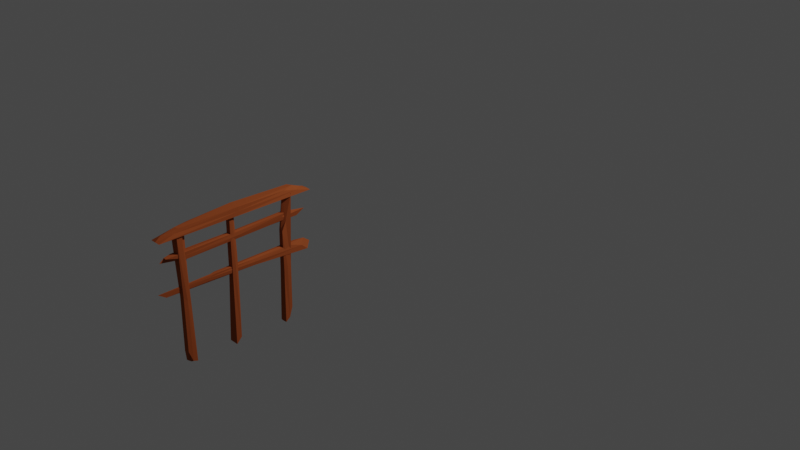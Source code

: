 # Source: Fence.blend  (saved by Blender 2.81.16; exported with 4.5.12 LTS)
import bpy
from mathutils import Matrix  # noqa: F401  (used for matrix-valued properties, if any)

bpy.ops.wm.read_factory_settings(use_empty=True)
scene = bpy.context.scene
scene.name = 'Scene'

# ---- collections
col_collection = bpy.data.collections.new('Collection'); scene.collection.children.link(col_collection)

# ---- materials (node trees are filled in below, after node groups)
mat_material = bpy.data.materials.new('Material')
mat_material.alpha_threshold = 0.0
mat_material.use_transparent_shadow = False
mat_material.diffuse_color = (0.3515, 0.08438, 0.02624, 1.0)
mat_material.line_color = (0.0, 0.0, 0.0, 1.0)
mat_material_001 = bpy.data.materials.new('Material.001')
mat_material_001.alpha_threshold = 0.0
mat_material_001.use_transparent_shadow = False
mat_material_001.diffuse_color = (0.3515, 0.08438, 0.02624, 1.0)
mat_material_001.line_color = (0.0, 0.0, 0.0, 1.0)
mat_material_003 = bpy.data.materials.new('Material.003')
mat_material_003.alpha_threshold = 0.0
mat_material_003.use_transparent_shadow = False
mat_material_003.diffuse_color = (0.3515, 0.08438, 0.02624, 1.0)
mat_material_003.line_color = (0.0, 0.0, 0.0, 1.0)
mat_material_002 = bpy.data.materials.new('Material.002')
mat_material_002.alpha_threshold = 0.0
mat_material_002.use_transparent_shadow = False
mat_material_002.diffuse_color = (0.3515, 0.08438, 0.02624, 1.0)
mat_material_002.line_color = (0.0, 0.0, 0.0, 1.0)
mat_material_004 = bpy.data.materials.new('Material.004')
mat_material_004.alpha_threshold = 0.0
mat_material_004.use_transparent_shadow = False
mat_material_004.diffuse_color = (0.3515, 0.08438, 0.02624, 1.0)
mat_material_004.line_color = (0.0, 0.0, 0.0, 1.0)
mat_material_005 = bpy.data.materials.new('Material.005')
mat_material_005.alpha_threshold = 0.0
mat_material_005.use_transparent_shadow = False
mat_material_005.diffuse_color = (0.3515, 0.08438, 0.02624, 1.0)
mat_material_005.line_color = (0.0, 0.0, 0.0, 1.0)

# ---- material node trees

# ---- world
world_world = bpy.data.worlds.new('World'); scene.world = world_world
world_world.use_nodes = True; world_world.node_tree.nodes.clear()
_N = world_world.node_tree.nodes; _L = world_world.node_tree.links
n0 = _N.new('ShaderNodeOutputWorld'); n0.name = 'World Output'; n0.location = (300, 300)
n1 = _N.new('ShaderNodeBackground'); n1.name = 'Background'; n1.location = (10, 300)
n1.inputs[0].default_value = (0.05088, 0.05088, 0.05088, 1.0)
_L.new(n1.outputs[0], n0.inputs[0])
n0.is_active_output = True
world_world.color = (0.05088, 0.05088, 0.05088)
world_world.use_sun_shadow = False
world_world.sun_shadow_jitter_overblur = 0.0

# ---- cameras
cam_camera = bpy.data.cameras.new('Camera')
cam_camera.clip_end = 100.0
cam_camera.ortho_scale = 7.314

# ---- lights
light_light = bpy.data.lights.new('Light', 'POINT')
light_light.transmission_factor = 0.0
light_light.energy = 1000.0
light_light.shadow_soft_size = 0.1
light_light.shadow_maximum_resolution = 0.006
light_light.use_absolute_resolution = True

# ---- meshes
me_cube = bpy.data.meshes.new('Cube')
me_cube.from_pydata([(0.05427, 0.06463, 0.7456), (0.03221, 0.03745, -0.4355), (0.03398, -0.03684, 0.384), (0.03751, -0.04681, -0.5728), (-0.05411, 0.06455, 0.7456), (-0.02665, 0.03866, -0.4477), (-0.02165, -0.02832, 0.3848), (-0.03676, -0.04644, -0.5727), (0.004966, 0.0385, -0.4526), (0.004244, -0.02984, 0.4044), (0.0004842, -0.04693, -0.5768), (0.0001101, 0.06716, 0.786), (0.03437, 0.04428, 0.03396), (-0.02708, -0.03301, -0.02027), (0.0279, -0.03101, -0.04973), (-0.0323, 0.04328, 0.04688), (0.0009889, 0.05266, 0.05009), (0.00131, -0.04134, -0.02016), (-0.0342, 0.002715, -0.5362), (0.03249, 0.007915, 0.4762), (-0.0287, 0.009531, 0.484), (0.03557, 0.002407, -0.5356), (0.001587, -0.0004151, -0.5604), (0.00194, 0.001945, 0.7492), (0.03646, 0.004515, -0.003775), (-0.03536, 0.003672, 0.01165), (0.03734, -1.262, 0.5477), (0.02931, -0.0145, 0.5591), (0.03071, -1.084, 0.4749), (0.0195, -0.04088, 0.4893), (-0.03028, -1.176, 0.5446), (-0.02532, -0.02368, 0.5576), (-0.02639, -1.088, 0.4746), (-0.01911, -0.05073, 0.4896), (0.002003, 0.03679, 0.5609), (0.002581, -1.102, 0.4732), (-3.91e-05, 0.1605, 0.4748), (0.002472, -1.26, 0.5485), (0.02962, -0.5223, 0.55), (-0.02452, -0.4628, 0.484), (0.0267, -0.4649, 0.4844), (-0.02524, -0.5088, 0.5484), (0.002066, -0.5172, 0.557), (0.00119, -0.4277, 0.4756), (-0.0235, -0.02537, 0.5226), (0.03279, -1.142, 0.5101), (-0.03, -1.14, 0.5093), (0.02505, -0.02134, 0.5237), (0.0004706, 0.2486, 0.5235), (0.00176, -1.308, 0.5083), (0.03277, -0.502, 0.5168), (-0.03032, -0.4969, 0.5161), (0.02148, -0.5425, 0.6263), (0.02706, -0.5444, -0.1586), (0.02879, -0.5966, 0.7292), (0.05027, -0.6255, -0.5618), (-0.02231, -0.535, 0.7055), (-0.02321, -0.545, -0.1647), (-0.02382, -0.5957, 0.7037), (-0.05027, -0.6255, -0.5618), (0.001778, -0.5438, -0.1698), (0.002528, -0.5978, 0.7405), (2.34e-09, -0.6255, -0.5618), (0.003635, -0.5338, 0.73), (0.02645, -0.5386, 0.3158), (-0.02845, -0.6004, 0.1582), (0.03016, -0.6007, 0.1632), (-0.02545, -0.5363, 0.2838), (0.001327, -0.5308, 0.2991), (0.000947, -0.6078, 0.1545), (-0.04579, -0.5673, -0.4977), (0.02845, -0.5629, 0.7239), (-0.02563, -0.562, 0.723), (0.04656, -0.5672, -0.507), (6.553e-05, -0.5667, -0.5583), (0.002542, -0.5634, 0.7642), (0.03481, -0.5667, 0.211), (-0.03368, -0.5662, 0.2051), (0.02506, -1.061, 0.4838), (0.03942, -1.045, -0.5558), (0.04296, -1.143, 0.7142), (0.03166, -1.128, -0.4351), (-0.02364, -1.062, 0.4787), (-0.03715, -1.046, -0.5569), (-0.0413, -1.144, 0.7202), (-0.02752, -1.129, -0.4424), (0.001381, -1.046, -0.5432), (0.0009465, -1.142, 0.7142), (0.003571, -1.137, -0.524), (0.0007866, -1.042, 0.7216), (0.03175, -1.053, 0.004447), (-0.0252, -1.124, 0.1121), (0.02792, -1.123, 0.1147), (-0.03005, -1.054, -0.009048), (0.0007116, -1.045, -0.001674), (0.001808, -1.131, 0.1043), (-0.03703, -1.091, -0.5443), (0.04243, -1.09, 0.7232), (-0.04167, -1.09, 0.7235), (0.03886, -1.091, -0.5399), (0.001423, -1.089, -0.5642), (0.0005104, -1.089, 0.7586), (0.03524, -1.089, 0.07558), (-0.03379, -1.09, 0.0664), (0.02387, -0.7719, 0.2273), (0.03282, 0.0563, 0.2156), (0.01978, -0.842, 0.1746), (0.04441, 0.2367, 0.1205), (-0.01911, -0.7669, 0.2232), (-0.02917, 0.13, 0.2175), (-0.01797, -0.8615, 0.1729), (-0.04474, 0.2333, 0.12), (0.005007, 0.222, 0.2238), (0.001927, -1.273, 0.1671), (0.0002867, 0.2737, 0.1149), (0.002393, -0.8186, 0.2276), (0.02326, -0.3561, 0.216), (-0.02537, -0.3732, 0.1562), (0.02729, -0.3656, 0.1561), (-0.02523, -0.3296, 0.2202), (0.001884, -0.3306, 0.227), (0.0009642, -0.4401, 0.1478), (-0.03994, 0.1819, 0.1771), (0.0225, -0.8526, 0.2044), (-0.0195, -0.8548, 0.2021), (0.04167, 0.1746, 0.176), (0.003004, 0.2937, 0.1711), (0.001855, -1.352, 0.2207), (0.03079, -0.3595, 0.189), (-0.02983, -0.3538, 0.1893), (0.04559, -1.121, 0.7929), (0.04084, 0.002038, 0.7878), (0.05859, -1.323, 0.7171), (0.05801, 0.2843, 0.716), (-0.0388, -0.9834, 0.7859), (-0.04605, 0.0955, 0.7921), (-0.05859, -1.323, 0.7171), (-0.058, 0.284, 0.716), (0.0004831, 0.1172, 0.7926), (2.728e-09, -1.323, 0.7171), (-4.11e-06, 0.2889, 0.7158), (-0.0009979, -1.128, 0.7927), (0.05859, -0.515, 0.8024), (-0.05859, -0.5151, 0.7164), (0.05859, -0.5151, 0.7164), (-0.05859, -0.515, 0.8024), (2.728e-09, -0.515, 0.8024), (2.728e-09, -0.5151, 0.7164), (-0.0479, 0.1324, 0.7574), (0.04775, -1.17, 0.7587), (-0.04706, -1.146, 0.7577), (0.04737, 0.1321, 0.7575), (-0.0006787, 0.2085, 0.7566), (-0.001176, -1.268, 0.7585), (0.05859, -0.5151, 0.7594), (-0.05859, -0.5151, 0.7594)], [], [(23, 20, 6, 9), (17, 9, 6, 13), (25, 20, 4, 15), (22, 21, 3, 10), (24, 19, 2, 14), (16, 11, 0, 12), (15, 4, 11, 16), (18, 22, 10, 7), (14, 2, 9, 17), (19, 23, 9, 2), (3, 14, 17, 10), (5, 15, 16, 8), (8, 16, 12, 1), (21, 24, 14, 3), (18, 25, 15, 5), (10, 17, 13, 7), (7, 13, 25, 18), (1, 12, 24, 21), (0, 11, 23, 19), (5, 8, 22, 18), (12, 0, 19, 24), (8, 1, 21, 22), (13, 6, 20, 25), (11, 4, 20, 23), (49, 46, 32, 35), (43, 35, 32, 39), (51, 46, 30, 41), (48, 47, 29, 36), (50, 45, 28, 40), (42, 37, 26, 38), (41, 30, 37, 42), (44, 48, 36, 33), (40, 28, 35, 43), (45, 49, 35, 28), (29, 40, 43, 36), (31, 41, 42, 34), (34, 42, 38, 27), (47, 50, 40, 29), (44, 51, 41, 31), (36, 43, 39, 33), (33, 39, 51, 44), (27, 38, 50, 47), (26, 37, 49, 45), (31, 34, 48, 44), (38, 26, 45, 50), (34, 27, 47, 48), (39, 32, 46, 51), (37, 30, 46, 49), (75, 72, 58, 61), (69, 61, 58, 65), (77, 72, 56, 67), (74, 73, 55, 62), (76, 71, 54, 66), (68, 63, 52, 64), (67, 56, 63, 68), (70, 74, 62, 59), (66, 54, 61, 69), (71, 75, 61, 54), (55, 66, 69, 62), (57, 67, 68, 60), (60, 68, 64, 53), (73, 76, 66, 55), (70, 77, 67, 57), (62, 69, 65, 59), (59, 65, 77, 70), (53, 64, 76, 73), (52, 63, 75, 71), (57, 60, 74, 70), (64, 52, 71, 76), (60, 53, 73, 74), (65, 58, 72, 77), (63, 56, 72, 75), (101, 98, 84, 87), (95, 87, 84, 91), (103, 98, 82, 93), (100, 99, 81, 88), (102, 97, 80, 92), (94, 89, 78, 90), (93, 82, 89, 94), (96, 100, 88, 85), (92, 80, 87, 95), (97, 101, 87, 80), (81, 92, 95, 88), (83, 93, 94, 86), (86, 94, 90, 79), (99, 102, 92, 81), (96, 103, 93, 83), (88, 95, 91, 85), (85, 91, 103, 96), (79, 90, 102, 99), (78, 89, 101, 97), (83, 86, 100, 96), (90, 78, 97, 102), (86, 79, 99, 100), (91, 84, 98, 103), (89, 82, 98, 101), (127, 124, 110, 113), (121, 113, 110, 117), (129, 124, 108, 119), (126, 125, 107, 114), (128, 123, 106, 118), (120, 115, 104, 116), (119, 108, 115, 120), (122, 126, 114, 111), (118, 106, 113, 121), (123, 127, 113, 106), (107, 118, 121, 114), (109, 119, 120, 112), (112, 120, 116, 105), (125, 128, 118, 107), (122, 129, 119, 109), (114, 121, 117, 111), (111, 117, 129, 122), (105, 116, 128, 125), (104, 115, 127, 123), (109, 112, 126, 122), (116, 104, 123, 128), (112, 105, 125, 126), (117, 110, 124, 129), (115, 108, 124, 127), (153, 150, 136, 139), (147, 139, 136, 143), (155, 150, 134, 145), (152, 151, 133, 140), (154, 149, 132, 144), (146, 141, 130, 142), (145, 134, 141, 146), (148, 152, 140, 137), (144, 132, 139, 147), (149, 153, 139, 132), (133, 144, 147, 140), (135, 145, 146, 138), (138, 146, 142, 131), (151, 154, 144, 133), (148, 155, 145, 135), (140, 147, 143, 137), (137, 143, 155, 148), (131, 142, 154, 151), (130, 141, 153, 149), (135, 138, 152, 148), (142, 130, 149, 154), (138, 131, 151, 152), (143, 136, 150, 155), (141, 134, 150, 153)])
me_cube.polygons.foreach_set('material_index', [0, 0, 0, 0, 0, 0, 0, 0, 0, 0, 0, 0, 0, 0, 0, 0, 0, 0, 0, 0, 0, 0, 0, 0, 1, 1, 1, 1, 1, 1, 1, 1, 1, 1, 1, 1, 1, 1, 1, 1, 1, 1, 1, 1, 1, 1, 1, 1, 2, 2, 2, 2, 2, 2, 2, 2, 2, 2, 2, 2, 2, 2, 2, 2, 2, 2, 2, 2, 2, 2, 2, 2, 3, 3, 3, 3, 3, 3, 3, 3, 3, 3, 3, 3, 3, 3, 3, 3, 3, 3, 3, 3, 3, 3, 3, 3, 4, 4, 4, 4, 4, 4, 4, 4, 4, 4, 4, 4, 4, 4, 4, 4, 4, 4, 4, 4, 4, 4, 4, 4, 5, 5, 5, 5, 5, 5, 5, 5, 5, 5, 5, 5, 5, 5, 5, 5, 5, 5, 5, 5, 5, 5, 5, 5])
_uv = me_cube.uv_layers.new(name='UVMap')
_uv.uv.foreach_set('vector', [0.75, 0.625, 0.875, 0.625, 0.875, 0.75, 0.75, 0.75, 0.5, 0.875, 0.625, 0.875, 0.625, 1.0, 0.5, 1.0, 0.5, 0.125, 0.625, 0.125, 0.625, 0.25, 0.5, 0.25, 0.25, 0.625, 0.375, 0.625, 0.375, 0.75, 0.25, 0.75, 0.5, 0.625, 0.625, 0.625, 0.625, 0.75, 0.5, 0.75, 0.5, 0.375, 0.625, 0.375, 0.625, 0.5, 0.5, 0.5, 0.5, 0.25, 0.625, 0.25, 0.625, 0.375, 0.5, 0.375, 0.125, 0.625, 0.25, 0.625, 0.25, 0.75, 0.125, 0.75, 0.5, 0.75, 0.625, 0.75, 0.625, 0.875, 0.5, 0.875, 0.625, 0.625, 0.75, 0.625, 0.75, 0.75, 0.625, 0.75, 0.375, 0.75, 0.5, 0.75, 0.5, 0.875, 0.375, 0.875, 0.375, 0.25, 0.5, 0.25, 0.5, 0.375, 0.375, 0.375, 0.375, 0.375, 0.5, 0.375, 0.5, 0.5, 0.375, 0.5, 0.375, 0.625, 0.5, 0.625, 0.5, 0.75, 0.375, 0.75, 0.375, 0.125, 0.5, 0.125, 0.5, 0.25, 0.375, 0.25, 0.375, 0.875, 0.5, 0.875, 0.5, 1.0, 0.375, 1.0, 0.375, 0.0, 0.5, 0.0, 0.5, 0.125, 0.375, 0.125, 0.375, 0.5, 0.5, 0.5, 0.5, 0.625, 0.375, 0.625, 0.625, 0.5, 0.75, 0.5, 0.75, 0.625, 0.625, 0.625, 0.125, 0.5, 0.25, 0.5, 0.25, 0.625, 0.125, 0.625, 0.5, 0.5, 0.625, 0.5, 0.625, 0.625, 0.5, 0.625, 0.25, 0.5, 0.375, 0.5, 0.375, 0.625, 0.25, 0.625, 0.5, 0.0, 0.625, 0.0, 0.625, 0.125, 0.5, 0.125, 0.75, 0.5, 0.875, 0.5, 0.875, 0.625, 0.75, 0.625, 0.75, 0.625, 0.875, 0.625, 0.875, 0.75, 0.75, 0.75, 0.5, 0.875, 0.625, 0.875, 0.625, 1.0, 0.5, 1.0, 0.5, 0.125, 0.625, 0.125, 0.625, 0.25, 0.5, 0.25, 0.25, 0.625, 0.375, 0.625, 0.375, 0.75, 0.25, 0.75, 0.5, 0.625, 0.625, 0.625, 0.625, 0.75, 0.5, 0.75, 0.5, 0.375, 0.625, 0.375, 0.625, 0.5, 0.5, 0.5, 0.5, 0.25, 0.625, 0.25, 0.625, 0.375, 0.5, 0.375, 0.125, 0.625, 0.25, 0.625, 0.25, 0.75, 0.125, 0.75, 0.5, 0.75, 0.625, 0.75, 0.625, 0.875, 0.5, 0.875, 0.625, 0.625, 0.75, 0.625, 0.75, 0.75, 0.625, 0.75, 0.375, 0.75, 0.5, 0.75, 0.5, 0.875, 0.375, 0.875, 0.375, 0.25, 0.5, 0.25, 0.5, 0.375, 0.375, 0.375, 0.375, 0.375, 0.5, 0.375, 0.5, 0.5, 0.375, 0.5, 0.375, 0.625, 0.5, 0.625, 0.5, 0.75, 0.375, 0.75, 0.375, 0.125, 0.5, 0.125, 0.5, 0.25, 0.375, 0.25, 0.375, 0.875, 0.5, 0.875, 0.5, 1.0, 0.375, 1.0, 0.375, 0.0, 0.5, 0.0, 0.5, 0.125, 0.375, 0.125, 0.375, 0.5, 0.5, 0.5, 0.5, 0.625, 0.375, 0.625, 0.625, 0.5, 0.75, 0.5, 0.75, 0.625, 0.625, 0.625, 0.125, 0.5, 0.25, 0.5, 0.25, 0.625, 0.125, 0.625, 0.5, 0.5, 0.625, 0.5, 0.625, 0.625, 0.5, 0.625, 0.25, 0.5, 0.375, 0.5, 0.375, 0.625, 0.25, 0.625, 0.5, 0.0, 0.625, 0.0, 0.625, 0.125, 0.5, 0.125, 0.75, 0.5, 0.875, 0.5, 0.875, 0.625, 0.75, 0.625, 0.75, 0.625, 0.875, 0.625, 0.875, 0.75, 0.75, 0.75, 0.5, 0.875, 0.625, 0.875, 0.625, 1.0, 0.5, 1.0, 0.5, 0.125, 0.625, 0.125, 0.625, 0.25, 0.5, 0.25, 0.25, 0.625, 0.375, 0.625, 0.375, 0.75, 0.25, 0.75, 0.5, 0.625, 0.625, 0.625, 0.625, 0.75, 0.5, 0.75, 0.5, 0.375, 0.625, 0.375, 0.625, 0.5, 0.5, 0.5, 0.5, 0.25, 0.625, 0.25, 0.625, 0.375, 0.5, 0.375, 0.125, 0.625, 0.25, 0.625, 0.25, 0.75, 0.125, 0.75, 0.5, 0.75, 0.625, 0.75, 0.625, 0.875, 0.5, 0.875, 0.625, 0.625, 0.75, 0.625, 0.75, 0.75, 0.625, 0.75, 0.375, 0.75, 0.5, 0.75, 0.5, 0.875, 0.375, 0.875, 0.375, 0.25, 0.5, 0.25, 0.5, 0.375, 0.375, 0.375, 0.375, 0.375, 0.5, 0.375, 0.5, 0.5, 0.375, 0.5, 0.375, 0.625, 0.5, 0.625, 0.5, 0.75, 0.375, 0.75, 0.375, 0.125, 0.5, 0.125, 0.5, 0.25, 0.375, 0.25, 0.375, 0.875, 0.5, 0.875, 0.5, 1.0, 0.375, 1.0, 0.375, 0.0, 0.5, 0.0, 0.5, 0.125, 0.375, 0.125, 0.375, 0.5, 0.5, 0.5, 0.5, 0.625, 0.375, 0.625, 0.625, 0.5, 0.75, 0.5, 0.75, 0.625, 0.625, 0.625, 0.125, 0.5, 0.25, 0.5, 0.25, 0.625, 0.125, 0.625, 0.5, 0.5, 0.625, 0.5, 0.625, 0.625, 0.5, 0.625, 0.25, 0.5, 0.375, 0.5, 0.375, 0.625, 0.25, 0.625, 0.5, 0.0, 0.625, 0.0, 0.625, 0.125, 0.5, 0.125, 0.75, 0.5, 0.875, 0.5, 0.875, 0.625, 0.75, 0.625, 0.75, 0.625, 0.875, 0.625, 0.875, 0.75, 0.75, 0.75, 0.5, 0.875, 0.625, 0.875, 0.625, 1.0, 0.5, 1.0, 0.5, 0.125, 0.625, 0.125, 0.625, 0.25, 0.5, 0.25, 0.25, 0.625, 0.375, 0.625, 0.375, 0.75, 0.25, 0.75, 0.5, 0.625, 0.625, 0.625, 0.625, 0.75, 0.5, 0.75, 0.5, 0.375, 0.625, 0.375, 0.625, 0.5, 0.5, 0.5, 0.5, 0.25, 0.625, 0.25, 0.625, 0.375, 0.5, 0.375, 0.125, 0.625, 0.25, 0.625, 0.25, 0.75, 0.125, 0.75, 0.5, 0.75, 0.625, 0.75, 0.625, 0.875, 0.5, 0.875, 0.625, 0.625, 0.75, 0.625, 0.75, 0.75, 0.625, 0.75, 0.375, 0.75, 0.5, 0.75, 0.5, 0.875, 0.375, 0.875, 0.375, 0.25, 0.5, 0.25, 0.5, 0.375, 0.375, 0.375, 0.375, 0.375, 0.5, 0.375, 0.5, 0.5, 0.375, 0.5, 0.375, 0.625, 0.5, 0.625, 0.5, 0.75, 0.375, 0.75, 0.375, 0.125, 0.5, 0.125, 0.5, 0.25, 0.375, 0.25, 0.375, 0.875, 0.5, 0.875, 0.5, 1.0, 0.375, 1.0, 0.375, 0.0, 0.5, 0.0, 0.5, 0.125, 0.375, 0.125, 0.375, 0.5, 0.5, 0.5, 0.5, 0.625, 0.375, 0.625, 0.625, 0.5, 0.75, 0.5, 0.75, 0.625, 0.625, 0.625, 0.125, 0.5, 0.25, 0.5, 0.25, 0.625, 0.125, 0.625, 0.5, 0.5, 0.625, 0.5, 0.625, 0.625, 0.5, 0.625, 0.25, 0.5, 0.375, 0.5, 0.375, 0.625, 0.25, 0.625, 0.5, 0.0, 0.625, 0.0, 0.625, 0.125, 0.5, 0.125, 0.75, 0.5, 0.875, 0.5, 0.875, 0.625, 0.75, 0.625, 0.75, 0.625, 0.875, 0.625, 0.875, 0.75, 0.75, 0.75, 0.5, 0.875, 0.625, 0.875, 0.625, 1.0, 0.5, 1.0, 0.5, 0.125, 0.625, 0.125, 0.625, 0.25, 0.5, 0.25, 0.25, 0.625, 0.375, 0.625, 0.375, 0.75, 0.25, 0.75, 0.5, 0.625, 0.625, 0.625, 0.625, 0.75, 0.5, 0.75, 0.5, 0.375, 0.625, 0.375, 0.625, 0.5, 0.5, 0.5, 0.5, 0.25, 0.625, 0.25, 0.625, 0.375, 0.5, 0.375, 0.125, 0.625, 0.25, 0.625, 0.25, 0.75, 0.125, 0.75, 0.5, 0.75, 0.625, 0.75, 0.625, 0.875, 0.5, 0.875, 0.625, 0.625, 0.75, 0.625, 0.75, 0.75, 0.625, 0.75, 0.375, 0.75, 0.5, 0.75, 0.5, 0.875, 0.375, 0.875, 0.375, 0.25, 0.5, 0.25, 0.5, 0.375, 0.375, 0.375, 0.375, 0.375, 0.5, 0.375, 0.5, 0.5, 0.375, 0.5, 0.375, 0.625, 0.5, 0.625, 0.5, 0.75, 0.375, 0.75, 0.375, 0.125, 0.5, 0.125, 0.5, 0.25, 0.375, 0.25, 0.375, 0.875, 0.5, 0.875, 0.5, 1.0, 0.375, 1.0, 0.375, 0.0, 0.5, 0.0, 0.5, 0.125, 0.375, 0.125, 0.375, 0.5, 0.5, 0.5, 0.5, 0.625, 0.375, 0.625, 0.625, 0.5, 0.75, 0.5, 0.75, 0.625, 0.625, 0.625, 0.125, 0.5, 0.25, 0.5, 0.25, 0.625, 0.125, 0.625, 0.5, 0.5, 0.625, 0.5, 0.625, 0.625, 0.5, 0.625, 0.25, 0.5, 0.375, 0.5, 0.375, 0.625, 0.25, 0.625, 0.5, 0.0, 0.625, 0.0, 0.625, 0.125, 0.5, 0.125, 0.75, 0.5, 0.875, 0.5, 0.875, 0.625, 0.75, 0.625, 0.75, 0.625, 0.875, 0.625, 0.875, 0.75, 0.75, 0.75, 0.5, 0.875, 0.625, 0.875, 0.625, 1.0, 0.5, 1.0, 0.5, 0.125, 0.625, 0.125, 0.625, 0.25, 0.5, 0.25, 0.25, 0.625, 0.375, 0.625, 0.375, 0.75, 0.25, 0.75, 0.5, 0.625, 0.625, 0.625, 0.625, 0.75, 0.5, 0.75, 0.5, 0.375, 0.625, 0.375, 0.625, 0.5, 0.5, 0.5, 0.5, 0.25, 0.625, 0.25, 0.625, 0.375, 0.5, 0.375, 0.125, 0.625, 0.25, 0.625, 0.25, 0.75, 0.125, 0.75, 0.5, 0.75, 0.625, 0.75, 0.625, 0.875, 0.5, 0.875, 0.625, 0.625, 0.75, 0.625, 0.75, 0.75, 0.625, 0.75, 0.375, 0.75, 0.5, 0.75, 0.5, 0.875, 0.375, 0.875, 0.375, 0.25, 0.5, 0.25, 0.5, 0.375, 0.375, 0.375, 0.375, 0.375, 0.5, 0.375, 0.5, 0.5, 0.375, 0.5, 0.375, 0.625, 0.5, 0.625, 0.5, 0.75, 0.375, 0.75, 0.375, 0.125, 0.5, 0.125, 0.5, 0.25, 0.375, 0.25, 0.375, 0.875, 0.5, 0.875, 0.5, 1.0, 0.375, 1.0, 0.375, 0.0, 0.5, 0.0, 0.5, 0.125, 0.375, 0.125, 0.375, 0.5, 0.5, 0.5, 0.5, 0.625, 0.375, 0.625, 0.625, 0.5, 0.75, 0.5, 0.75, 0.625, 0.625, 0.625, 0.125, 0.5, 0.25, 0.5, 0.25, 0.625, 0.125, 0.625, 0.5, 0.5, 0.625, 0.5, 0.625, 0.625, 0.5, 0.625, 0.25, 0.5, 0.375, 0.5, 0.375, 0.625, 0.25, 0.625, 0.5, 0.0, 0.625, 0.0, 0.625, 0.125, 0.5, 0.125, 0.75, 0.5, 0.875, 0.5, 0.875, 0.625, 0.75, 0.625])
me_cube.materials.append(mat_material)
me_cube.materials.append(mat_material_001)
me_cube.materials.append(mat_material_003)
me_cube.materials.append(mat_material_002)
me_cube.materials.append(mat_material_004)
me_cube.materials.append(mat_material_005)
me_cube.use_remesh_preserve_volume = False
me_cube.use_remesh_preserve_attributes = False
me_cube.use_mirror_vertex_groups = False
me_cube.update()

# ---- objects
ob_cube = bpy.data.objects.new('Cube', me_cube)
ob_light = bpy.data.objects.new('Light', light_light)
ob_camera = bpy.data.objects.new('Camera', cam_camera)

# ---- transforms, parenting, visibility, modifiers, constraints
ob_cube.location = (0.0, -1.461, 0.0)
ob_cube.lock_rotations_4d = False
ob_cube.empty_display_type = 'ARROWS'
ob_cube.lineart.crease_threshold = 0.0
ob_light.location = (4.076, 1.005, 5.904)
ob_light.rotation_euler = (0.6503, 0.05522, 1.866)
ob_light.lock_rotations_4d = False
ob_light.empty_display_type = 'ARROWS'
ob_light.color = (0.0, 0.0, 0.0, 0.0)
ob_light.lineart.crease_threshold = 0.0
ob_camera.location = (7.359, -6.926, 4.958)
ob_camera.rotation_euler = (1.109, 0.0, 0.8149)
ob_camera.lock_rotations_4d = False
ob_camera.empty_display_type = 'ARROWS'
ob_camera.color = (0.0, 0.0, 0.0, 0.0)
ob_camera.display_type = 'WIRE'
ob_camera.lineart.crease_threshold = 0.0

# ---- collection membership
col_collection.objects.link(ob_cube)
col_collection.objects.link(ob_light)
col_collection.objects.link(ob_camera)

# ---- scene / render settings (as saved in the file)
scene.camera = ob_camera
scene.frame_start = 1; scene.frame_end = 250; scene.frame_set(1)
scene.render.engine = 'BLENDER_EEVEE_NEXT'
scene.cycles.use_denoising = False
scene.cycles.samples = 128
scene.cycles.sampling_pattern = 'TABULATED_SOBOL'
scene.cycles.use_adaptive_sampling = False
scene.cycles.use_light_tree = False
scene.view_settings.view_transform = 'Filmic'
bpy.context.view_layer.update()
